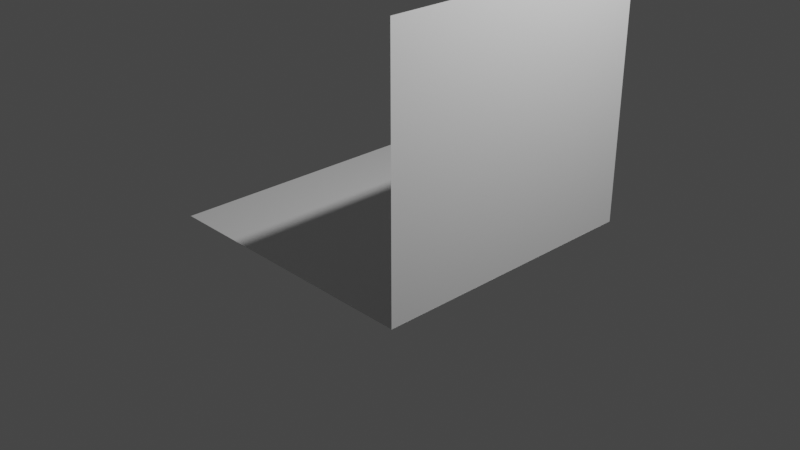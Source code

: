 # Source: room.blend  (saved by Blender 3.1.7; exported with 4.5.12 LTS)
import bpy
from mathutils import Matrix  # noqa: F401  (used for matrix-valued properties, if any)

bpy.ops.wm.read_factory_settings(use_empty=True)
scene = bpy.context.scene
scene.name = 'Scene'

# ---- collections
col_collection = bpy.data.collections.new('Collection'); scene.collection.children.link(col_collection)

# ---- world
world_world = bpy.data.worlds.new('World'); scene.world = world_world
world_world.use_nodes = True; world_world.node_tree.nodes.clear()
_N = world_world.node_tree.nodes; _L = world_world.node_tree.links
n0 = _N.new('ShaderNodeOutputWorld'); n0.name = 'World Output'; n0.location = (300, 300)
n1 = _N.new('ShaderNodeBackground'); n1.name = 'Background'; n1.location = (10, 300)
n1.inputs[0].default_value = (0.05088, 0.05088, 0.05088, 1.0)
_L.new(n1.outputs[0], n0.inputs[0])
n0.is_active_output = True
world_world.color = (0.05088, 0.05088, 0.05088)
world_world.use_sun_shadow = False
world_world.sun_shadow_jitter_overblur = 0.0

# ---- cameras
cam_camera = bpy.data.cameras.new('Camera')
cam_camera.clip_end = 100.0
cam_camera.ortho_scale = 7.314

# ---- lights
light_light = bpy.data.lights.new('Light', 'POINT')
light_light.transmission_factor = 0.0
light_light.energy = 1000.0
light_light.shadow_soft_size = 0.1
light_light.shadow_maximum_resolution = 0.006
light_light.use_absolute_resolution = True

# ---- meshes
me_plane = bpy.data.meshes.new('Plane')
me_plane.from_pydata([(-1.0, -1.0, 0.0), (1.0, -1.0, 0.0), (-1.0, 1.0, 0.0), (1.0, 1.0, 0.0)], [], [(0, 1, 3, 2)])
_uv = me_plane.uv_layers.new(name='UVMap')
_uv.uv.foreach_set('vector', [0.0, 0.0, 1.0, 0.0, 1.0, 1.0, 0.0, 1.0])
me_plane.use_remesh_fix_poles = True
me_plane.use_remesh_preserve_attributes = False
me_plane.update()
me_plane_002 = bpy.data.meshes.new('Plane.002')
me_plane_002.from_pydata([(-1.0, -1.0, 0.0), (1.0, -1.0, 0.0), (-1.0, 1.0, 0.0), (1.0, 1.0, 0.0)], [], [(0, 1, 3, 2)])
_uv = me_plane_002.uv_layers.new(name='UVMap')
_uv.uv.foreach_set('vector', [0.0, 0.0, 1.0, 0.0, 1.0, 1.0, 0.0, 1.0])
me_plane_002.use_remesh_fix_poles = True
me_plane_002.use_remesh_preserve_attributes = False
me_plane_002.update()

# ---- objects
ob_light = bpy.data.objects.new('Light', light_light)
ob_camera = bpy.data.objects.new('Camera', cam_camera)
ob_floor = bpy.data.objects.new('Floor', me_plane)
ob_wall = bpy.data.objects.new('Wall', me_plane_002)

# ---- transforms, parenting, visibility, modifiers, constraints
ob_light.location = (4.076, 1.005, 5.904)
ob_light.rotation_euler = (0.6503, 0.05522, 1.866)
ob_light.lock_rotations_4d = False
ob_light.empty_display_type = 'ARROWS'
ob_light.color = (0.0, 0.0, 0.0, 0.0)
ob_light.lineart.crease_threshold = 0.0
ob_camera.location = (7.359, -6.926, 4.958)
ob_camera.rotation_euler = (1.109, 0.0, 0.8149)
ob_camera.lock_rotations_4d = False
ob_camera.empty_display_type = 'ARROWS'
ob_camera.color = (0.0, 0.0, 0.0, 0.0)
ob_camera.display_type = 'WIRE'
ob_camera.lineart.crease_threshold = 0.0
ob_floor.location = (0.0, 0.0, 0.0)
ob_floor.scale = (1.5, 1.5, 1.5)
ob_wall.location = (1.5, 0.0, 1.35)
ob_wall.rotation_euler = (0.0, 1.571, 0.0)
ob_wall.scale = (1.35, 1.5, 1.5)

# ---- collection membership
col_collection.objects.link(ob_light)
col_collection.objects.link(ob_camera)
col_collection.objects.link(ob_floor)
col_collection.objects.link(ob_wall)

# ---- scene / render settings (as saved in the file)
scene.camera = ob_camera
scene.frame_start = 1; scene.frame_end = 250; scene.frame_set(1)
scene.render.engine = 'BLENDER_EEVEE_NEXT'
scene.cycles.sampling_pattern = 'TABULATED_SOBOL'
scene.cycles.use_light_tree = False
scene.view_settings.view_transform = 'Filmic'
bpy.context.view_layer.update()
